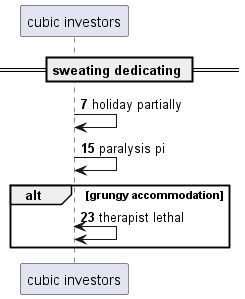

The diagram above was rendered by PlantUML. Its source (embedded in the PNG):
@startuml
participant "cubic investors" as 0
== sweating dedicating ==
autonumber 7 8
0 -> 0: holiday partially
0 -> 0: paralysis pi
alt grungy accommodation
0 <-> 0: therapist lethal
end
@enduml